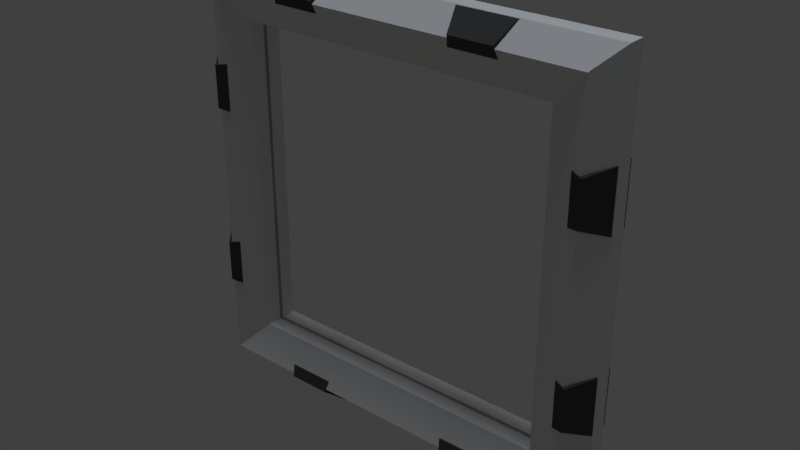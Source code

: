 # Source: WaypointSquareL.blend  (saved by Blender 2.78.0; exported with 4.5.12 LTS)
import bpy
from mathutils import Matrix  # noqa: F401  (used for matrix-valued properties, if any)

bpy.ops.wm.read_factory_settings(use_empty=True)
scene = bpy.context.scene
scene.name = 'Scene'

# ---- collections
col_collection_1 = bpy.data.collections.new('Collection 1'); scene.collection.children.link(col_collection_1)

# ---- materials (node trees are filled in below, after node groups)
mat_material = bpy.data.materials.new('Material')
mat_material.alpha_threshold = 0.0
mat_material.use_transparent_shadow = False
mat_material.diffuse_color = (0.3588, 0.3588, 0.3588, 1.0)
mat_material.roughness = 0.5
mat_material.line_color = (0.0, 0.0, 0.0, 1.0)
mat_material_002 = bpy.data.materials.new('Material.002')
mat_material_002.alpha_threshold = 0.0
mat_material_002.use_transparent_shadow = False
mat_material_002.diffuse_color = (0.06998, 0.06998, 0.06998, 1.0)
mat_material_002.roughness = 0.5
mat_material_001 = bpy.data.materials.new('Material.001')
mat_material_001.alpha_threshold = 0.0
mat_material_001.use_transparent_shadow = False
mat_material_001.diffuse_color = (0.8412, 0.8412, 0.8412, 1.0)
mat_material_001.roughness = 0.5

# ---- material node trees

# ---- world
world_world = bpy.data.worlds.new('World'); scene.world = world_world
world_world.use_nodes = True; world_world.node_tree.nodes.clear()
_N = world_world.node_tree.nodes; _L = world_world.node_tree.links
n0 = _N.new('ShaderNodeOutputWorld'); n0.name = 'World Output'; n0.location = (300, 300)
n1 = _N.new('ShaderNodeBackground'); n1.name = 'Background'; n1.location = (10, 300)
n1.inputs[0].default_value = (0.05088, 0.05088, 0.05088, 1.0)
_L.new(n1.outputs[0], n0.inputs[0])
n0.is_active_output = True
world_world.color = (0.05088, 0.05088, 0.05088)
world_world.use_sun_shadow = False
world_world.sun_shadow_jitter_overblur = 0.0
world_world.cycles.sampling_method = 'MANUAL'

# ---- lights
light_hemi_001 = bpy.data.lights.new('Hemi.001', 'SUN')
light_hemi_001.color = (1.0, 0.7472, 0.5596)
light_hemi_001.transmission_factor = 0.0
light_hemi_001.angle = 0.1993
light_hemi_001.energy = 0.1
light_hemi_001.shadow_buffer_clip_start = 0.5
light_hemi_001.shadow_soft_size = 0.1
light_hemi_001.shadow_cascade_max_distance = 1000.0
light_hemi = bpy.data.lights.new('Hemi', 'SUN')
light_hemi.color = (0.8322, 0.9111, 1.0)
light_hemi.transmission_factor = 0.0
light_hemi.angle = 0.1993
light_hemi.energy = 1.0
light_hemi.shadow_buffer_clip_start = 0.5
light_hemi.shadow_soft_size = 0.1
light_hemi.shadow_cascade_max_distance = 1000.0

# ---- meshes
me_cube_004 = bpy.data.meshes.new('Cube.004')
me_cube_004.from_pydata([(1.349, 1.349, -0.1436), (1.807, 1.807, -0.06999), (1.636, 1.636, -0.2486), (1.807, 1.807, 0.06999), (1.349, 1.349, 0.1436), (1.636, 1.636, 0.2486), (-1.349, 1.349, -0.1436), (-1.807, 1.807, -0.06999), (-1.636, 1.636, -0.2486), (-1.807, 1.807, 0.06999), (-1.349, 1.349, 0.1436), (-1.636, 1.636, 0.2486), (1.349, -1.349, -0.1436), (1.807, -1.807, -0.06999), (1.636, -1.636, -0.2486), (1.807, -1.807, 0.06999), (1.349, -1.349, 0.1436), (1.636, -1.636, 0.2486), (-1.349, -1.349, -0.1436), (-1.807, -1.807, -0.06999), (-1.636, -1.636, -0.2486), (-1.807, -1.807, 0.06999), (-1.349, -1.349, 0.1436), (-1.636, -1.636, 0.2486)], [], [(0, 6, 8, 2), (2, 8, 7, 1), (4, 10, 6, 0), (3, 9, 11, 5), (15, 21, 19, 13), (5, 11, 10, 4), (2, 14, 12, 0), (1, 13, 14, 2), (0, 12, 16, 4), (5, 17, 15, 3), (4, 16, 17, 5), (6, 18, 20, 8), (8, 20, 19, 7), (10, 22, 18, 6), (9, 21, 23, 11), (3, 15, 13, 1), (11, 23, 22, 10), (14, 20, 18, 12), (13, 19, 20, 14), (12, 18, 22, 16), (17, 23, 21, 15), (7, 19, 21, 9), (16, 22, 23, 17), (1, 7, 9, 3)])
_uv = me_cube_004.uv_layers.new(name='UVMap')
_uv.uv.foreach_set('vector', [0.0, 0.0, 0.0, 0.0, 0.0, 0.0, 0.0, 0.0, 0.0, 0.0, 0.0, 0.0, 0.0, 0.0, 0.0, 0.0, 0.0, 0.0, 0.0, 0.0, 0.0, 0.0, 0.0, 0.0, 0.0, 0.0, 0.0, 0.0, 0.0, 0.0, 0.0, 0.0, 0.0, 0.0, 0.0, 0.0, 0.0, 0.0, 0.0, 0.0, 0.0, 0.0, 0.0, 0.0, 0.0, 0.0, 0.0, 0.0, 0.0, 0.0, 0.0, 0.0, 0.0, 0.0, 0.0, 0.0, 0.0, 0.0, 0.0, 0.0, 0.0, 0.0, 0.0, 0.0, 0.0, 0.0, 0.0, 0.0, 0.0, 0.0, 0.0, 0.0, 0.0, 0.0, 0.0, 0.0, 0.0, 0.0, 0.0, 0.0, 0.0, 0.0, 0.0, 0.0, 0.0, 0.0, 0.0, 0.0, 0.0, 0.0, 0.0, 0.0, 0.0, 0.0, 0.0, 0.0, 0.0, 0.0, 0.0, 0.0, 0.0, 0.0, 0.0, 0.0, 0.0, 0.0, 0.0, 0.0, 0.0, 0.0, 0.0, 0.0, 0.0, 0.0, 0.0, 0.0, 0.0, 0.0, 0.0, 0.0, 0.0, 0.0, 0.0, 0.0, 0.0, 0.0, 0.0, 0.0, 0.0, 0.0, 0.0, 0.0, 0.0, 0.0, 0.0, 0.0, 0.0, 0.0, 0.0, 0.0, 0.0, 0.0, 0.0, 0.0, 0.0, 0.0, 0.0, 0.0, 0.0, 0.0, 0.0, 0.0, 0.0, 0.0, 0.0, 0.0, 0.0, 0.0, 0.0, 0.0, 0.0, 0.0, 0.0, 0.0, 0.0, 0.0, 0.0, 0.0, 0.0, 0.0, 0.0, 0.0, 0.0, 0.0, 0.0, 0.0, 0.0, 0.0, 0.0, 0.0, 0.0, 0.0, 0.0, 0.0, 0.0, 0.0, 0.0, 0.0, 0.0, 0.0, 0.0, 0.0])
me_cube_004.use_remesh_preserve_volume = False
me_cube_004.use_remesh_preserve_attributes = False
me_cube_004.use_mirror_vertex_groups = False
me_cube_004.update()
me_cube = bpy.data.meshes.new('Cube')
me_cube.from_pydata([(1.75, 1.75, 0.0), (1.246, 1.429, 0.09815), (1.62, 1.62, 0.2011), (1.564, 1.564, 0.1949), (1.768, 1.768, 0.04856), (1.246, 1.518, 0.1369), (1.547, 1.547, 0.1593), (1.344, 1.344, 0.0), (0.0, 1.345, 0.0), (0.0, 1.547, 0.1593), (0.0, 1.537, 0.1876), (0.0, 1.768, 0.04856), (0.0, 1.564, 0.1949), (0.0, 1.62, 0.2011), (0.0, 1.379, 0.118), (0.0, 1.75, 0.0), (1.0, 1.599, 0.158), (0.5635, 1.598, 0.158), (1.042, 1.721, 0.0), (0.5212, 1.721, 0.0), (0.5635, 1.547, 0.1593), (1.0, 1.547, 0.1593), (0.2565, 1.43, 0.09819), (1.207, 1.429, 0.09814), (0.5212, 1.726, 0.05505), (1.042, 1.726, 0.05505), (1.207, 1.518, 0.1369), (0.2565, 1.518, 0.1369), (1.0, 1.344, 0.0), (0.5635, 1.344, 0.0), (0.9616, 1.66, 0.2612), (0.602, 1.66, 0.2612), (1.04, 1.793, 0.0428), (0.5238, 1.793, 0.0428), (0.9777, 1.568, 0.2322), (0.5859, 1.568, 0.2322), (0.5373, 1.806, 0.08369), (1.026, 1.806, 0.08368), (1.064, 1.768, 0.04856), (1.009, 1.62, 0.2011), (1.063, 1.75, 0.0), (1.007, 1.564, 0.1949), (0.5554, 1.62, 0.2011), (0.5049, 1.75, 0.0), (0.5554, 1.564, 0.1949), (0.5049, 1.768, 0.04856), (1.046, 1.788, 0.0), (0.5173, 1.788, 0.0), (0.2177, 1.43, 0.09818), (0.2176, 1.518, 0.1369), (1.379, 1.379, 0.118), (1.537, 1.537, 0.1876), (0.7256, 1.43, 0.09854), (0.7256, 1.517, 0.1365), (0.7643, 1.43, 0.09855), (0.7643, 1.517, 0.1365), (0.5635, 1.379, 0.118), (1.0, 1.379, 0.118), (1.0, 1.537, 0.1876), (0.5635, 1.537, 0.1876), (0.1947, 1.393, 0.1242), (0.1947, 1.523, 0.1814), (1.268, 1.393, 0.1242), (1.268, 1.523, 0.1814), (0.2794, 1.393, 0.1242), (0.2794, 1.523, 0.1814), (1.184, 1.393, 0.1242), (1.184, 1.523, 0.1814), (0.7027, 1.394, 0.1246), (0.7872, 1.394, 0.1246), (0.7872, 1.522, 0.181), (0.7027, 1.522, 0.181)], [], [(41, 21, 6, 3), (39, 41, 3, 2), (40, 38, 4, 0), (23, 1, 5, 26), (38, 39, 2, 4), (28, 7, 50, 57), (58, 51, 6, 21), (59, 58, 21, 20), (29, 28, 57, 56), (45, 42, 17, 24), (52, 54, 55, 53), (43, 45, 24, 19), (42, 44, 20, 17), (19, 24, 36, 33), (36, 31, 30, 37), (33, 36, 37, 32), (31, 35, 34, 30), (25, 18, 32, 37), (18, 32, 33, 19), (17, 20, 35, 31), (21, 16, 30, 34), (24, 17, 31, 36), (16, 25, 37, 30), (20, 21, 34, 35), (25, 16, 39, 38), (18, 25, 38, 40), (16, 21, 41, 39), (12, 9, 20, 44), (13, 12, 44, 42), (15, 11, 45, 43), (48, 22, 27, 49), (11, 13, 42, 45), (8, 29, 56, 14), (10, 59, 20, 9), (32, 46, 47, 33), (32, 18, 46), (47, 19, 33), (60, 61, 10, 14), (63, 62, 50, 51), (65, 64, 56, 59), (66, 67, 58, 57), (62, 66, 57, 50), (67, 63, 51, 58), (64, 60, 14, 56), (61, 65, 59, 10), (69, 68, 56, 57), (71, 70, 58, 59), (68, 71, 59, 56), (70, 69, 57, 58), (48, 49, 61, 60), (5, 1, 62, 63), (27, 22, 64, 65), (23, 26, 67, 66), (1, 23, 66, 62), (26, 5, 63, 67), (22, 48, 60, 64), (49, 27, 65, 61), (54, 52, 68, 69), (53, 55, 70, 71), (52, 53, 71, 68), (55, 54, 69, 70)])
me_cube.polygons.foreach_set('use_smooth', [True] * 61)
me_cube.polygons.foreach_set('material_index', [0, 0, 2, 2, 0, 0, 0, 0, 0, 0, 2, 2, 0, 1, 1, 1, 1, 1, 1, 1, 1, 1, 1, 1, 0, 2, 0, 0, 0, 2, 2, 0, 0, 0, 1, 1, 1, 0, 0, 0, 0, 0, 0, 0, 0, 0, 0, 0, 0, 2, 2, 2, 2, 2, 2, 2, 2, 2, 2, 2, 2])
_k = set([(0, 4), (2, 3), (2, 4), (2, 39), (3, 6), (3, 41), (4, 38), (6, 21), (6, 51), (7, 50), (9, 20), (10, 59), (11, 45), (12, 44), (13, 42), (14, 56), (16, 21), (16, 25), (16, 39), (17, 20), (17, 24), (17, 42), (18, 25), (18, 32), (19, 24), (19, 33), (20, 21), (20, 35), (20, 44), (21, 34), (21, 41), (24, 45), (25, 38), (30, 31), (30, 34), (30, 37), (31, 35), (31, 36), (32, 37), (32, 46), (33, 36), (33, 47), (34, 35), (36, 37), (38, 39), (38, 40), (39, 41), (42, 44), (42, 45), (43, 45), (50, 51), (50, 57), (51, 58), (56, 57), (58, 59), (60, 61), (60, 64), (61, 65), (62, 63), (62, 66), (63, 67), (64, 65), (66, 67), (68, 69), (68, 71), (69, 70), (70, 71)])
me_cube.attributes.new('sharp_edge', 'BOOLEAN', 'EDGE').data.foreach_set('value', [ (min(e.vertices), max(e.vertices)) in _k for e in me_cube.edges])
_uv = me_cube.uv_layers.new(name='UVMap')
_uv.uv.foreach_set('vector', [0.01487, 0.2661, 0.01353, 0.2593, 0.1084, 0.2572, 0.1115, 0.264, 0.01872, 0.2751, 0.01487, 0.2661, 0.1115, 0.264, 0.1231, 0.2757, 0.02185, 0.318, 0.02605, 0.3098, 0.1494, 0.3228, 0.1446, 0.333, 0.05616, 0.4564, 0.06117, 0.4557, 0.06029, 0.4676, 0.05534, 0.4682, 0.02605, 0.3098, 0.01872, 0.2751, 0.1231, 0.2757, 0.1494, 0.3228, 0.01585, 0.4233, 0.08042, 0.4233, 0.08692, 0.4464, 0.01585, 0.4464, 0.01599, 0.4772, 0.1159, 0.4777, 0.1176, 0.4833, 0.01596, 0.4828, 0.1578, 0.3139, 0.2395, 0.3139, 0.2395, 0.3195, 0.1578, 0.3195, 0.1577, 0.26, 0.2393, 0.26, 0.2393, 0.283, 0.1577, 0.283, 0.2217, 0.3994, 0.2312, 0.3648, 0.2395, 0.3661, 0.2286, 0.3957, 0.1894, 0.293, 0.1944, 0.2923, 0.1937, 0.3038, 0.1887, 0.3045, 0.2253, 0.408, 0.2217, 0.3994, 0.2286, 0.3957, 0.2321, 0.4065, 0.2312, 0.3648, 0.2355, 0.3555, 0.2444, 0.3557, 0.2395, 0.3661, 0.003289, 0.4142, 0.01003, 0.405, 0.02516, 0.4078, 0.02059, 0.4142, 0.02516, 0.4078, 0.03293, 0.3705, 0.08784, 0.3712, 0.09771, 0.4095, 0.02059, 0.4142, 0.02516, 0.4078, 0.09771, 0.4095, 0.1025, 0.417, 0.03293, 0.3705, 0.02248, 0.3543, 0.09807, 0.3519, 0.08784, 0.3712, 0.1144, 0.4065, 0.1221, 0.417, 0.1025, 0.417, 0.09771, 0.4095, 0.2349, 0.4801, 0.2344, 0.4952, 0.1416, 0.4952, 0.1411, 0.4801, 0.007148, 0.3687, 0.002666, 0.3564, 0.02248, 0.3543, 0.03293, 0.3705, 0.1205, 0.3528, 0.1164, 0.3669, 0.08784, 0.3712, 0.09807, 0.3519, 0.01003, 0.405, 0.007148, 0.3687, 0.03293, 0.3705, 0.02516, 0.4078, 0.1164, 0.3669, 0.1144, 0.4065, 0.09771, 0.4095, 0.08784, 0.3712, 0.01768, 0.3398, 0.1019, 0.3371, 0.09807, 0.3519, 0.02248, 0.3543, 0.01922, 0.3055, 0.01062, 0.2759, 0.01872, 0.2751, 0.02605, 0.3098, 0.01494, 0.3158, 0.01922, 0.3055, 0.02605, 0.3098, 0.02185, 0.318, 0.01062, 0.2759, 0.00644, 0.2659, 0.01487, 0.2661, 0.01872, 0.2751, 0.1356, 0.3477, 0.1361, 0.3405, 0.2375, 0.3485, 0.2355, 0.3555, 0.1348, 0.3578, 0.1356, 0.3477, 0.2355, 0.3555, 0.2312, 0.3648, 0.1353, 0.4127, 0.1348, 0.4035, 0.2217, 0.3994, 0.2253, 0.408, 0.1806, 0.4493, 0.1856, 0.4487, 0.1849, 0.4603, 0.1799, 0.461, 0.1348, 0.4035, 0.1348, 0.3578, 0.2312, 0.3648, 0.2217, 0.3994, 0.1387, 0.4166, 0.2435, 0.4167, 0.2434, 0.4395, 0.1387, 0.4394, 0.1388, 0.4702, 0.2436, 0.4702, 0.2436, 0.4757, 0.1388, 0.4757, 0.0194, 0.4949, 0.01823, 0.4872, 0.1134, 0.4872, 0.1122, 0.4949, 0.0194, 0.4949, 0.006084, 0.4878, 0.01823, 0.4872, 0.1134, 0.4872, 0.1255, 0.4878, 0.1122, 0.4949, 0.1738, 0.4422, 0.1741, 0.4674, 0.1388, 0.4702, 0.1387, 0.4394, 0.06686, 0.4746, 0.0672, 0.4491, 0.08692, 0.4464, 0.1159, 0.4777, 0.1916, 0.4674, 0.1913, 0.4423, 0.2434, 0.4395, 0.2436, 0.4702, 0.04944, 0.4493, 0.04948, 0.4746, 0.01599, 0.4772, 0.01585, 0.4464, 0.0672, 0.4491, 0.04944, 0.4493, 0.01585, 0.4464, 0.08692, 0.4464, 0.04948, 0.4746, 0.06686, 0.4746, 0.1159, 0.4777, 0.01599, 0.4772, 0.1913, 0.4423, 0.1738, 0.4422, 0.1387, 0.4394, 0.2434, 0.4395, 0.1741, 0.4674, 0.1916, 0.4674, 0.2436, 0.4702, 0.1388, 0.4702, 0.2001, 0.286, 0.1826, 0.2859, 0.1577, 0.283, 0.2393, 0.283, 0.183, 0.311, 0.2005, 0.3109, 0.2395, 0.3139, 0.1578, 0.3139, 0.1826, 0.2859, 0.183, 0.311, 0.1578, 0.3139, 0.1577, 0.283, 0.2005, 0.3109, 0.2001, 0.286, 0.2393, 0.283, 0.2395, 0.3139, 0.1806, 0.4493, 0.1799, 0.461, 0.1741, 0.4674, 0.1738, 0.4422, 0.06029, 0.4676, 0.06117, 0.4557, 0.0672, 0.4491, 0.06686, 0.4746, 0.1849, 0.4603, 0.1856, 0.4487, 0.1913, 0.4423, 0.1916, 0.4674, 0.05616, 0.4564, 0.05534, 0.4682, 0.04948, 0.4746, 0.04944, 0.4493, 0.06117, 0.4557, 0.05616, 0.4564, 0.04944, 0.4493, 0.0672, 0.4491, 0.05534, 0.4682, 0.06029, 0.4676, 0.06686, 0.4746, 0.04948, 0.4746, 0.1856, 0.4487, 0.1806, 0.4493, 0.1738, 0.4422, 0.1913, 0.4423, 0.1799, 0.461, 0.1849, 0.4603, 0.1916, 0.4674, 0.1741, 0.4674, 0.1944, 0.2923, 0.1894, 0.293, 0.1826, 0.2859, 0.2001, 0.286, 0.1887, 0.3045, 0.1937, 0.3038, 0.2005, 0.3109, 0.183, 0.311, 0.1894, 0.293, 0.1887, 0.3045, 0.183, 0.311, 0.1826, 0.2859, 0.1937, 0.3038, 0.1944, 0.2923, 0.2001, 0.286, 0.2005, 0.3109])
me_cube.materials.append(mat_material)
me_cube.materials.append(mat_material_002)
me_cube.materials.append(mat_material_001)
me_cube.use_remesh_preserve_volume = False
me_cube.use_remesh_preserve_attributes = False
me_cube.use_mirror_vertex_groups = False
me_cube.update()

# ---- objects
ob_empty = bpy.data.objects.new('Empty', None)
ob_gate_collider = bpy.data.objects.new('Gate_Collider', me_cube_004)
ob_hemi_001 = bpy.data.objects.new('Hemi.001', light_hemi_001)
ob_hemi = bpy.data.objects.new('Hemi', light_hemi)
ob_gate2 = bpy.data.objects.new('Gate2', me_cube)

# ---- transforms, parenting, visibility, modifiers, constraints
ob_empty.location = (0.0, 0.0, 0.0)
ob_empty.rotation_euler = (-0.0, 0.7854, 0.0)
ob_empty.empty_image_offset = (0.0, 0.0)
ob_empty.hide_viewport = True
ob_empty.lineart.crease_threshold = 0.0
ob_gate_collider.location = (0.0, 0.0, 0.0)
ob_gate_collider.rotation_euler = (1.571, -2.22e-16, 2.22e-16)
ob_gate_collider.lock_rotations_4d = False
ob_gate_collider.empty_display_type = 'ARROWS'
ob_gate_collider.display_type = 'WIRE'
ob_gate_collider.show_all_edges = True
ob_gate_collider.lineart.crease_threshold = 0.0
ob_hemi_001.location = (0.0, 0.0, 0.0)
ob_hemi_001.rotation_euler = (3.142, -0.0, 0.0)
ob_hemi_001.hide_viewport = True
ob_hemi_001.lineart.crease_threshold = 0.0
ob_hemi.location = (0.0, 0.0, 0.0)
ob_hemi.hide_viewport = True
ob_hemi.lineart.crease_threshold = 0.0
ob_gate2.location = (0.0, 0.0, 0.0)
ob_gate2.rotation_euler = (1.571, -2.22e-16, 2.22e-16)
ob_gate2.lock_rotations_4d = False
ob_gate2.empty_display_type = 'ARROWS'
ob_gate2.lineart.crease_threshold = 0.0
_m = ob_gate2.modifiers.new('Mirror.001', 'MIRROR')
_m.use_clip = True
_m.mirror_object = ob_empty
_m = ob_gate2.modifiers.new('Mirror', 'MIRROR')
_m.use_axis = (True, True, True)
_m.use_clip = True
_m = ob_gate2.modifiers.new('EdgeSplit', 'EDGE_SPLIT')
_m.use_edge_angle = False

# ---- collection membership
col_collection_1.objects.link(ob_empty)
col_collection_1.objects.link(ob_gate_collider)
col_collection_1.objects.link(ob_hemi_001)
col_collection_1.objects.link(ob_hemi)
col_collection_1.objects.link(ob_gate2)

# ---- scene / render settings (as saved in the file)
scene.frame_start = 1; scene.frame_end = 250; scene.frame_set(1)
scene.render.engine = 'BLENDER_EEVEE_NEXT'
scene.render.dither_intensity = 0.0
scene.render.bake_margin = 8
scene.cycles.feature_set = 'EXPERIMENTAL'
scene.cycles.use_denoising = False
scene.cycles.samples = 576
scene.cycles.sampling_pattern = 'TABULATED_SOBOL'
scene.cycles.light_sampling_threshold = 0.0
scene.cycles.use_adaptive_sampling = False
scene.cycles.use_light_tree = False
scene.cycles.blur_glossy = 0.0
scene.cycles.sample_clamp_indirect = 0.0
scene.view_settings.view_transform = 'Standard'
bpy.context.view_layer.update()

# ---- added for rendering (the .blend has no active camera): camera
cam_auto = bpy.data.cameras.new('AutoCamera')
cam_auto.lens = 50.0
cam_auto.sensor_width = 36.0
cam_auto.clip_end = 1000.0
ob_auto_camera = bpy.data.objects.new('AutoCamera', cam_auto)
scene.collection.objects.link(ob_auto_camera)
ob_auto_camera.location = (4.75435, -5.70521, 3.80348)
ob_auto_camera.rotation_euler = (1.09748, -7.21219e-08, 0.694738)
scene.camera = ob_auto_camera
bpy.context.view_layer.update()
